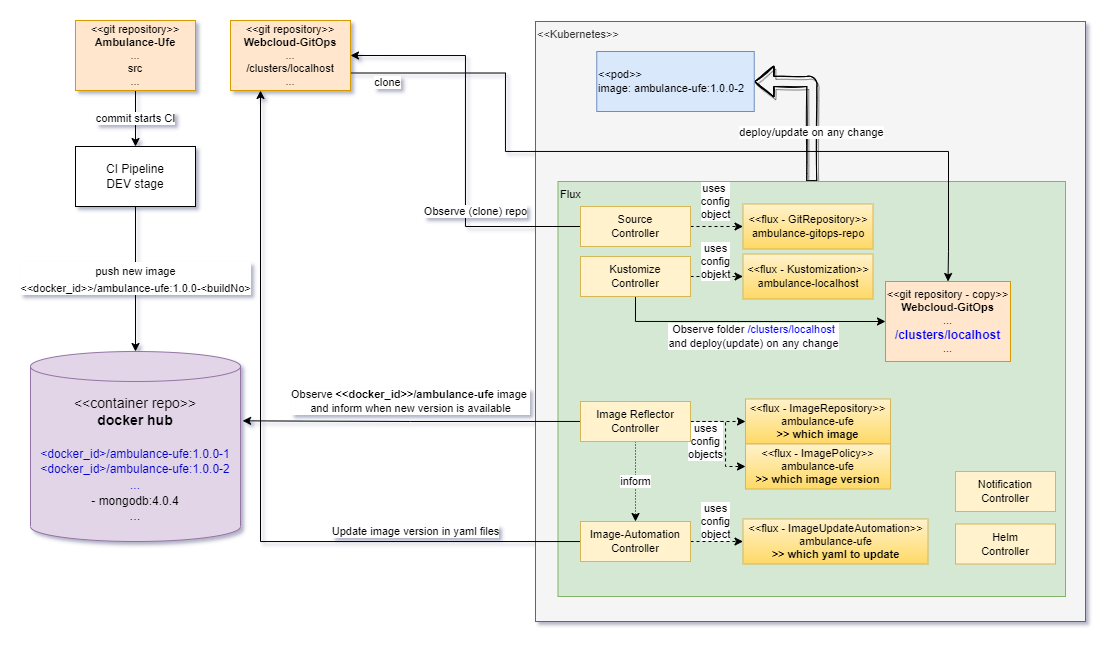

The diagram above was exported from draw.io. Its source (the exported page's mxGraphModel, read from the mxfile embedded in the PNG):
<mxGraphModel dx="2871" dy="3091" grid="1" gridSize="10" guides="1" tooltips="1" connect="1" arrows="1" fold="1" page="1" pageScale="1" pageWidth="850" pageHeight="1100" math="0" shadow="0">
  <root>
    <mxCell id="0" />
    <mxCell id="1" parent="0" />
    <mxCell id="2" value="&amp;lt;&amp;lt;Kubernetes&amp;gt;&amp;gt;" style="rounded=0;whiteSpace=wrap;html=1;fontSize=11;fontColor=#333333;verticalAlign=top;align=left;fillColor=#f5f5f5;strokeColor=#666666;" vertex="1" parent="1">
      <mxGeometry x="-140" y="-740" width="550" height="600" as="geometry" />
    </mxCell>
    <mxCell id="3" value="deploy/update on any change" style="edgeStyle=orthogonalEdgeStyle;rounded=1;orthogonalLoop=1;jettySize=auto;html=1;exitX=0.5;exitY=0;exitDx=0;exitDy=0;entryX=1;entryY=0.5;entryDx=0;entryDy=0;fontSize=11;fontColor=#000000;sourcePerimeterSpacing=0;targetPerimeterSpacing=0;strokeWidth=1;shape=flexArrow;shadow=1;sketch=1;" edge="1" source="4" target="5" parent="1">
      <mxGeometry x="-0.3846" relative="1" as="geometry">
        <mxPoint as="offset" />
      </mxGeometry>
    </mxCell>
    <mxCell id="4" value="Flux" style="rounded=0;whiteSpace=wrap;html=1;fontSize=11;verticalAlign=top;align=left;fillColor=#d5e8d4;strokeColor=#82b366;" vertex="1" parent="1">
      <mxGeometry x="-117.5" y="-580" width="507.5" height="415" as="geometry" />
    </mxCell>
    <mxCell id="5" value="&amp;lt;&amp;lt;pod&amp;gt;&amp;gt; &lt;br&gt;&lt;div&gt;&lt;span&gt;image: ambulance-ufe:1.0.0-2&lt;/span&gt;&lt;/div&gt;" style="rounded=0;whiteSpace=wrap;html=1;fontSize=11;align=left;fillColor=#dae8fc;strokeColor=#6c8ebf;" vertex="1" parent="1">
      <mxGeometry x="-78.75" y="-710" width="157.5" height="60" as="geometry" />
    </mxCell>
    <mxCell id="6" value="Observe (clone) repo" style="edgeStyle=orthogonalEdgeStyle;rounded=0;orthogonalLoop=1;jettySize=auto;html=1;exitX=0;exitY=0.5;exitDx=0;exitDy=0;entryX=1;entryY=0.5;entryDx=0;entryDy=0;fontSize=11;fontColor=#000000;" edge="1" source="8" target="23" parent="1">
      <mxGeometry x="-0.3516" y="-10" relative="1" as="geometry">
        <mxPoint as="offset" />
      </mxGeometry>
    </mxCell>
    <mxCell id="7" value="uses&amp;nbsp;&lt;br&gt;config&lt;br&gt;object" style="edgeStyle=orthogonalEdgeStyle;rounded=0;orthogonalLoop=1;jettySize=auto;html=1;entryX=0;entryY=0.5;entryDx=0;entryDy=0;fontSize=11;fontColor=#000000;dashed=1;" edge="1" source="8" target="30" parent="1">
      <mxGeometry x="-0.0476" y="25" relative="1" as="geometry">
        <mxPoint as="offset" />
      </mxGeometry>
    </mxCell>
    <mxCell id="8" value="Source&lt;br&gt;Controller" style="rounded=0;whiteSpace=wrap;html=1;fontSize=11;fillColor=#fff2cc;strokeColor=#d6b656;" vertex="1" parent="1">
      <mxGeometry x="-95" y="-555" width="110" height="40" as="geometry" />
    </mxCell>
    <mxCell id="9" value="Observe folder &lt;font color=&quot;#0000ff&quot;&gt;/clusters/localhost&lt;/font&gt;&lt;br&gt;and deploy(update) on any change" style="edgeStyle=orthogonalEdgeStyle;rounded=0;orthogonalLoop=1;jettySize=auto;html=1;fontSize=11;fontColor=#000000;exitX=0.5;exitY=1;exitDx=0;exitDy=0;entryX=0;entryY=0.5;entryDx=0;entryDy=0;" edge="1" source="11" target="24" parent="1">
      <mxGeometry x="0.0435" y="-15" relative="1" as="geometry">
        <mxPoint x="-390" y="-570" as="targetPoint" />
        <Array as="points" />
        <mxPoint as="offset" />
      </mxGeometry>
    </mxCell>
    <mxCell id="10" value="uses&lt;br&gt;config&lt;br&gt;objekt" style="edgeStyle=orthogonalEdgeStyle;rounded=0;orthogonalLoop=1;jettySize=auto;html=1;fontSize=11;fontColor=#000000;dashed=1;" edge="1" source="11" target="31" parent="1">
      <mxGeometry x="-0.0476" y="15" relative="1" as="geometry">
        <mxPoint as="offset" />
      </mxGeometry>
    </mxCell>
    <mxCell id="11" value="Kustomize&lt;br&gt;Controller" style="rounded=0;whiteSpace=wrap;html=1;fontSize=11;fillColor=#fff2cc;strokeColor=#d6b656;" vertex="1" parent="1">
      <mxGeometry x="-95" y="-505" width="110" height="40" as="geometry" />
    </mxCell>
    <mxCell id="12" value="uses&lt;br&gt;config&lt;br&gt;object" style="edgeStyle=orthogonalEdgeStyle;rounded=0;orthogonalLoop=1;jettySize=auto;html=1;entryX=0;entryY=0.5;entryDx=0;entryDy=0;fontSize=11;fontColor=#000000;sourcePerimeterSpacing=0;targetPerimeterSpacing=0;strokeWidth=1;dashed=1;" edge="1" source="14" target="34" parent="1">
      <mxGeometry x="-0.0476" y="20" relative="1" as="geometry">
        <mxPoint as="offset" />
      </mxGeometry>
    </mxCell>
    <mxCell id="13" value="Update image version in yaml files" style="edgeStyle=orthogonalEdgeStyle;rounded=0;orthogonalLoop=1;jettySize=auto;html=1;entryX=0.25;entryY=1;entryDx=0;entryDy=0;fontSize=11;fontColor=#000000;sourcePerimeterSpacing=0;targetPerimeterSpacing=0;strokeWidth=1;" edge="1" source="14" target="23" parent="1">
      <mxGeometry x="-0.572" y="-10" relative="1" as="geometry">
        <Array as="points">
          <mxPoint x="-415" y="-220" />
        </Array>
        <mxPoint as="offset" />
      </mxGeometry>
    </mxCell>
    <mxCell id="14" value="Image-Automation&lt;br&gt;Controller" style="rounded=0;whiteSpace=wrap;html=1;fontSize=11;fillColor=#fff2cc;strokeColor=#d6b656;" vertex="1" parent="1">
      <mxGeometry x="-95" y="-240" width="110" height="40" as="geometry" />
    </mxCell>
    <mxCell id="15" value="Notification&lt;br&gt;Controller" style="rounded=0;whiteSpace=wrap;html=1;fontSize=11;fillColor=#fff2cc;strokeColor=#d6b656;" vertex="1" parent="1">
      <mxGeometry x="280" y="-290" width="100" height="40" as="geometry" />
    </mxCell>
    <mxCell id="16" value="Helm&lt;br&gt;Controller" style="rounded=0;whiteSpace=wrap;html=1;fontSize=11;fillColor=#fff2cc;strokeColor=#d6b656;" vertex="1" parent="1">
      <mxGeometry x="280" y="-237.5" width="100" height="40" as="geometry" />
    </mxCell>
    <mxCell id="17" style="edgeStyle=orthogonalEdgeStyle;rounded=0;orthogonalLoop=1;jettySize=auto;html=1;entryX=0;entryY=0.5;entryDx=0;entryDy=0;fontSize=11;fontColor=#000000;sourcePerimeterSpacing=0;targetPerimeterSpacing=0;strokeWidth=1;dashed=1;" edge="1" source="21" target="32" parent="1">
      <mxGeometry relative="1" as="geometry" />
    </mxCell>
    <mxCell id="18" value="Observe &lt;b&gt;&amp;lt;&amp;lt;docker_id&amp;gt;&amp;gt;/ambulance-ufe&lt;/b&gt; image&amp;nbsp;&lt;br&gt;and inform when new version is available" style="edgeStyle=orthogonalEdgeStyle;rounded=0;orthogonalLoop=1;jettySize=auto;html=1;entryX=1.01;entryY=0.365;entryDx=0;entryDy=0;entryPerimeter=0;fontSize=11;fontColor=#000000;sourcePerimeterSpacing=0;targetPerimeterSpacing=0;strokeWidth=1;" edge="1" source="21" target="29" parent="1">
      <mxGeometry x="0.008" y="-19" relative="1" as="geometry">
        <mxPoint as="offset" />
      </mxGeometry>
    </mxCell>
    <mxCell id="19" value="uses&lt;br&gt;config&lt;br&gt;objects" style="edgeStyle=orthogonalEdgeStyle;rounded=0;orthogonalLoop=1;jettySize=auto;html=1;exitX=1;exitY=0.5;exitDx=0;exitDy=0;entryX=0;entryY=0.5;entryDx=0;entryDy=0;fontSize=11;fontColor=#000000;sourcePerimeterSpacing=0;targetPerimeterSpacing=0;strokeWidth=1;dashed=1;" edge="1" source="21" target="33" parent="1">
      <mxGeometry x="0.1" y="-20" relative="1" as="geometry">
        <Array as="points">
          <mxPoint x="50" y="-340" />
          <mxPoint x="50" y="-295" />
        </Array>
        <mxPoint as="offset" />
      </mxGeometry>
    </mxCell>
    <mxCell id="20" value="inform" style="edgeStyle=orthogonalEdgeStyle;rounded=0;orthogonalLoop=1;jettySize=auto;html=1;entryX=0.5;entryY=0;entryDx=0;entryDy=0;dashed=1;fontSize=11;fontColor=#000000;sourcePerimeterSpacing=0;targetPerimeterSpacing=0;strokeWidth=1;dashPattern=1 2;" edge="1" source="21" target="14" parent="1">
      <mxGeometry relative="1" as="geometry" />
    </mxCell>
    <mxCell id="21" value="Image Reflector&lt;br&gt;Controller" style="rounded=0;whiteSpace=wrap;html=1;fontSize=11;fillColor=#fff2cc;strokeColor=#d6b656;" vertex="1" parent="1">
      <mxGeometry x="-95" y="-360" width="110" height="40" as="geometry" />
    </mxCell>
    <mxCell id="22" value="clone" style="edgeStyle=orthogonalEdgeStyle;rounded=0;orthogonalLoop=1;jettySize=auto;html=1;exitX=1;exitY=0.75;exitDx=0;exitDy=0;entryX=0.5;entryY=0;entryDx=0;entryDy=0;fontSize=11;fontColor=#000000;" edge="1" source="23" target="24" parent="1">
      <mxGeometry x="-0.908" y="-9" relative="1" as="geometry">
        <Array as="points">
          <mxPoint x="-170" y="-688" />
          <mxPoint x="-170" y="-610" />
          <mxPoint x="273" y="-610" />
          <mxPoint x="273" y="-510" />
        </Array>
        <mxPoint as="offset" />
      </mxGeometry>
    </mxCell>
    <mxCell id="23" value="&amp;lt;&amp;lt;git repository&amp;gt;&amp;gt;&lt;br&gt;&lt;b&gt;Webcloud-GitOps&lt;br&gt;&lt;/b&gt;...&lt;br&gt;/clusters/localhost&lt;br&gt;..." style="rounded=0;whiteSpace=wrap;html=1;fontSize=11;fillColor=#ffe6cc;strokeColor=#d79b00;" vertex="1" parent="1">
      <mxGeometry x="-445" y="-741" width="120" height="70" as="geometry" />
    </mxCell>
    <mxCell id="24" value="&amp;lt;&amp;lt;git repository - copy&amp;gt;&amp;gt;&lt;br&gt;&lt;b&gt;Webcloud-GitOps&lt;br&gt;&lt;/b&gt;...&lt;br&gt;&lt;b&gt;&lt;font style=&quot;font-size: 12px&quot; color=&quot;#0000ff&quot;&gt;/clusters/localhost&lt;/font&gt;&lt;/b&gt;&lt;br&gt;..." style="rounded=0;whiteSpace=wrap;html=1;fontSize=11;fillColor=#ffe6cc;strokeColor=#d79b00;" vertex="1" parent="1">
      <mxGeometry x="210" y="-480" width="125" height="80" as="geometry" />
    </mxCell>
    <mxCell id="25" value="commit starts CI" style="edgeStyle=orthogonalEdgeStyle;rounded=0;orthogonalLoop=1;jettySize=auto;html=1;entryX=0.5;entryY=0;entryDx=0;entryDy=0;fontSize=11;fontColor=#000000;" edge="1" source="26" target="28" parent="1">
      <mxGeometry relative="1" as="geometry" />
    </mxCell>
    <mxCell id="26" value="&amp;lt;&amp;lt;git repository&amp;gt;&amp;gt;&lt;br&gt;&lt;b&gt;Ambulance-Ufe&lt;br&gt;&lt;/b&gt;...&lt;br&gt;src&lt;br&gt;..." style="rounded=0;whiteSpace=wrap;html=1;fontSize=11;fillColor=#ffe6cc;strokeColor=#d79b00;" vertex="1" parent="1">
      <mxGeometry x="-600" y="-741" width="120" height="70" as="geometry" />
    </mxCell>
    <mxCell id="27" value="&lt;font style=&quot;font-size: 11px&quot;&gt;push new image&lt;br&gt;&amp;lt;&amp;lt;docker_id&amp;gt;&amp;gt;/ambulance-ufe:1.0.0-&amp;lt;buildNo&amp;gt;&lt;/font&gt;" style="edgeStyle=orthogonalEdgeStyle;rounded=0;orthogonalLoop=1;jettySize=auto;html=1;entryX=0.5;entryY=0;entryDx=0;entryDy=0;entryPerimeter=0;fontSize=14;fontColor=#000000;" edge="1" source="28" target="29" parent="1">
      <mxGeometry relative="1" as="geometry" />
    </mxCell>
    <mxCell id="28" value="CI Pipeline&lt;br&gt;DEV stage" style="rounded=0;whiteSpace=wrap;html=1;" vertex="1" parent="1">
      <mxGeometry x="-600" y="-615" width="120" height="60" as="geometry" />
    </mxCell>
    <mxCell id="29" value="&lt;font style=&quot;font-size: 14px&quot;&gt;&amp;lt;&amp;lt;container repo&amp;gt;&amp;gt;&lt;br&gt;&lt;b&gt;&lt;font style=&quot;font-size: 14px&quot;&gt;docker hub&lt;/font&gt;&lt;/b&gt;&lt;br&gt;&lt;br&gt;&lt;/font&gt;&lt;font style=&quot;font-size: 12px&quot;&gt;&lt;font color=&quot;#0000cc&quot;&gt;&lt;font style=&quot;font-size: 12px&quot;&gt;&amp;lt;docker_id&amp;gt;/ambulance-ufe:1.0.0-1&lt;br&gt;&lt;/font&gt;&amp;lt;docker_id&amp;gt;/ambulance-ufe:1.0.0-2&lt;/font&gt;&lt;font style=&quot;font-size: 12px&quot;&gt;&lt;font color=&quot;#0000cc&quot;&gt;&lt;br&gt;...&lt;/font&gt;&lt;br&gt;&lt;/font&gt;- mongodb:4.0.4&lt;br&gt;&lt;/font&gt;&lt;font color=&quot;#000000&quot;&gt;...&lt;br&gt;&lt;/font&gt;" style="shape=cylinder3;whiteSpace=wrap;html=1;boundedLbl=1;backgroundOutline=1;size=15;fontSize=13;fillColor=#e1d5e7;strokeColor=#9673a6;" vertex="1" parent="1">
      <mxGeometry x="-645" y="-410" width="210" height="190" as="geometry" />
    </mxCell>
    <mxCell id="30" value="&amp;lt;&amp;lt;flux - GitRepository&amp;gt;&amp;gt;&lt;br&gt;ambulance-gitops-repo" style="rounded=0;whiteSpace=wrap;html=1;fontSize=11;fillColor=#fff2cc;strokeColor=#d6b656;gradientColor=#ffd966;" vertex="1" parent="1">
      <mxGeometry x="67.5" y="-557.5" width="130" height="45" as="geometry" />
    </mxCell>
    <mxCell id="31" value="&amp;lt;&amp;lt;flux - Kustomization&amp;gt;&amp;gt;&lt;br&gt;ambulance-localhost" style="rounded=0;whiteSpace=wrap;html=1;fontSize=11;fillColor=#fff2cc;strokeColor=#d6b656;gradientColor=#ffd966;" vertex="1" parent="1">
      <mxGeometry x="67.5" y="-507.5" width="130" height="45" as="geometry" />
    </mxCell>
    <mxCell id="32" value="&amp;lt;&amp;lt;flux - ImageRepository&amp;gt;&amp;gt;&lt;br&gt;ambulance-ufe&lt;br&gt;&lt;b&gt;&amp;gt;&amp;gt; which image&lt;/b&gt;" style="rounded=0;whiteSpace=wrap;html=1;fontSize=11;fillColor=#fff2cc;strokeColor=#d6b656;gradientColor=#ffd966;" vertex="1" parent="1">
      <mxGeometry x="70" y="-362.5" width="145" height="45" as="geometry" />
    </mxCell>
    <mxCell id="33" value="&amp;lt;&amp;lt;flux - ImagePolicy&amp;gt;&amp;gt;&lt;br&gt;ambulance-ufe&lt;br&gt;&lt;b&gt;&amp;gt;&amp;gt; which image version&lt;/b&gt;" style="rounded=0;whiteSpace=wrap;html=1;fontSize=11;fillColor=#fff2cc;strokeColor=#d6b656;gradientColor=#ffd966;" vertex="1" parent="1">
      <mxGeometry x="70" y="-317.5" width="145" height="45" as="geometry" />
    </mxCell>
    <mxCell id="34" value="&amp;lt;&amp;lt;flux - ImageUpdateAutomation&amp;gt;&amp;gt;&lt;br&gt;ambulance-ufe&lt;br&gt;&lt;b&gt;&amp;gt;&amp;gt; which yaml to update&lt;/b&gt;" style="rounded=0;whiteSpace=wrap;html=1;fontSize=11;fillColor=#fff2cc;strokeColor=#d6b656;gradientColor=#ffd966;" vertex="1" parent="1">
      <mxGeometry x="67.5" y="-242.5" width="185" height="45" as="geometry" />
    </mxCell>
  </root>
</mxGraphModel>